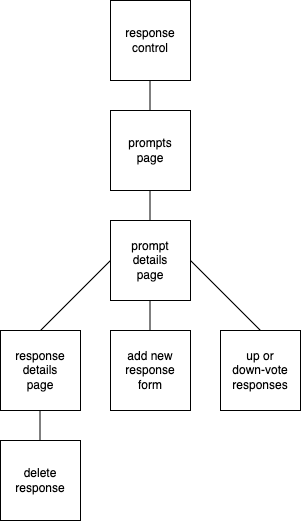

The diagram above was exported from draw.io. Its source (the exported page's mxGraphModel, read from the mxfile embedded in the PNG):
<mxGraphModel dx="672" dy="520" grid="1" gridSize="10" guides="1" tooltips="1" connect="1" arrows="1" fold="1" page="1" pageScale="1" pageWidth="850" pageHeight="1100" math="0" shadow="0">
  <root>
    <mxCell id="0" />
    <mxCell id="1" parent="0" />
    <mxCell id="v5tFDXqaoOqJ4ypi4-66-3" value="" style="whiteSpace=wrap;html=1;aspect=fixed;" parent="1" vertex="1">
      <mxGeometry x="130" y="420" width="80" height="80" as="geometry" />
    </mxCell>
    <mxCell id="v5tFDXqaoOqJ4ypi4-66-4" value="" style="whiteSpace=wrap;html=1;aspect=fixed;" parent="1" vertex="1">
      <mxGeometry x="240" y="200" width="80" height="80" as="geometry" />
    </mxCell>
    <mxCell id="v5tFDXqaoOqJ4ypi4-66-5" value="" style="whiteSpace=wrap;html=1;aspect=fixed;" parent="1" vertex="1">
      <mxGeometry x="240" y="420" width="80" height="80" as="geometry" />
    </mxCell>
    <mxCell id="v5tFDXqaoOqJ4ypi4-66-6" value="prompts page" style="text;html=1;strokeColor=none;fillColor=none;align=center;verticalAlign=middle;whiteSpace=wrap;rounded=0;" parent="1" vertex="1">
      <mxGeometry x="250" y="225" width="60" height="30" as="geometry" />
    </mxCell>
    <mxCell id="v5tFDXqaoOqJ4ypi4-66-7" value="" style="whiteSpace=wrap;html=1;aspect=fixed;" parent="1" vertex="1">
      <mxGeometry x="240" y="310" width="80" height="80" as="geometry" />
    </mxCell>
    <mxCell id="v5tFDXqaoOqJ4ypi4-66-8" value="prompt details page" style="text;html=1;strokeColor=none;fillColor=none;align=center;verticalAlign=middle;whiteSpace=wrap;rounded=0;" parent="1" vertex="1">
      <mxGeometry x="250" y="335" width="60" height="30" as="geometry" />
    </mxCell>
    <mxCell id="v5tFDXqaoOqJ4ypi4-66-10" value="response details page" style="text;html=1;strokeColor=none;fillColor=none;align=center;verticalAlign=middle;whiteSpace=wrap;rounded=0;" parent="1" vertex="1">
      <mxGeometry x="140" y="445" width="60" height="30" as="geometry" />
    </mxCell>
    <mxCell id="v5tFDXqaoOqJ4ypi4-66-11" value="add new response form" style="text;html=1;strokeColor=none;fillColor=none;align=center;verticalAlign=middle;whiteSpace=wrap;rounded=0;" parent="1" vertex="1">
      <mxGeometry x="250" y="445" width="60" height="30" as="geometry" />
    </mxCell>
    <mxCell id="v5tFDXqaoOqJ4ypi4-66-12" value="" style="whiteSpace=wrap;html=1;aspect=fixed;" parent="1" vertex="1">
      <mxGeometry x="130" y="530" width="80" height="80" as="geometry" />
    </mxCell>
    <mxCell id="v5tFDXqaoOqJ4ypi4-66-13" value="" style="whiteSpace=wrap;html=1;aspect=fixed;" parent="1" vertex="1">
      <mxGeometry x="350" y="420" width="80" height="80" as="geometry" />
    </mxCell>
    <mxCell id="v5tFDXqaoOqJ4ypi4-66-14" value="delete response" style="text;html=1;strokeColor=none;fillColor=none;align=center;verticalAlign=middle;whiteSpace=wrap;rounded=0;" parent="1" vertex="1">
      <mxGeometry x="140" y="555" width="60" height="30" as="geometry" />
    </mxCell>
    <mxCell id="v5tFDXqaoOqJ4ypi4-66-15" value="up or down-vote responses" style="text;html=1;strokeColor=none;fillColor=none;align=center;verticalAlign=middle;whiteSpace=wrap;rounded=0;" parent="1" vertex="1">
      <mxGeometry x="360" y="445" width="60" height="30" as="geometry" />
    </mxCell>
    <mxCell id="v5tFDXqaoOqJ4ypi4-66-17" value="" style="endArrow=none;html=1;rounded=0;exitX=0.5;exitY=0;exitDx=0;exitDy=0;" parent="1" edge="1">
      <mxGeometry width="50" height="50" relative="1" as="geometry">
        <mxPoint x="279.5" y="310" as="sourcePoint" />
        <mxPoint x="279.5" y="280" as="targetPoint" />
      </mxGeometry>
    </mxCell>
    <mxCell id="v5tFDXqaoOqJ4ypi4-66-18" value="" style="endArrow=none;html=1;rounded=0;exitX=0.5;exitY=0;exitDx=0;exitDy=0;" parent="1" edge="1">
      <mxGeometry width="50" height="50" relative="1" as="geometry">
        <mxPoint x="279.5" y="420" as="sourcePoint" />
        <mxPoint x="279.5" y="390" as="targetPoint" />
      </mxGeometry>
    </mxCell>
    <mxCell id="v5tFDXqaoOqJ4ypi4-66-19" value="" style="endArrow=none;html=1;rounded=0;exitX=0.5;exitY=0;exitDx=0;exitDy=0;" parent="1" edge="1">
      <mxGeometry width="50" height="50" relative="1" as="geometry">
        <mxPoint x="169.5" y="530" as="sourcePoint" />
        <mxPoint x="169.5" y="500" as="targetPoint" />
      </mxGeometry>
    </mxCell>
    <mxCell id="v5tFDXqaoOqJ4ypi4-66-20" value="" style="endArrow=none;html=1;rounded=0;exitX=0.5;exitY=0;exitDx=0;exitDy=0;entryX=0;entryY=0.5;entryDx=0;entryDy=0;" parent="1" source="v5tFDXqaoOqJ4ypi4-66-3" target="v5tFDXqaoOqJ4ypi4-66-7" edge="1">
      <mxGeometry width="50" height="50" relative="1" as="geometry">
        <mxPoint x="160" y="420" as="sourcePoint" />
        <mxPoint x="160" y="390" as="targetPoint" />
      </mxGeometry>
    </mxCell>
    <mxCell id="v5tFDXqaoOqJ4ypi4-66-21" value="" style="endArrow=none;html=1;rounded=0;exitX=0.5;exitY=0;exitDx=0;exitDy=0;entryX=0;entryY=0.5;entryDx=0;entryDy=0;" parent="1" source="v5tFDXqaoOqJ4ypi4-66-13" edge="1">
      <mxGeometry width="50" height="50" relative="1" as="geometry">
        <mxPoint x="240" y="420" as="sourcePoint" />
        <mxPoint x="320" y="350" as="targetPoint" />
      </mxGeometry>
    </mxCell>
    <mxCell id="hlN6yXmjUQv46_Z-da1M-1" value="" style="whiteSpace=wrap;html=1;aspect=fixed;" vertex="1" parent="1">
      <mxGeometry x="240" y="90" width="80" height="80" as="geometry" />
    </mxCell>
    <mxCell id="hlN6yXmjUQv46_Z-da1M-3" value="" style="endArrow=none;html=1;rounded=0;exitX=0.5;exitY=0;exitDx=0;exitDy=0;" edge="1" parent="1">
      <mxGeometry width="50" height="50" relative="1" as="geometry">
        <mxPoint x="279.5" y="200" as="sourcePoint" />
        <mxPoint x="279.5" y="170" as="targetPoint" />
      </mxGeometry>
    </mxCell>
    <mxCell id="hlN6yXmjUQv46_Z-da1M-4" value="response control" style="text;html=1;strokeColor=none;fillColor=none;align=center;verticalAlign=middle;whiteSpace=wrap;rounded=0;" vertex="1" parent="1">
      <mxGeometry x="250" y="115" width="60" height="30" as="geometry" />
    </mxCell>
  </root>
</mxGraphModel>